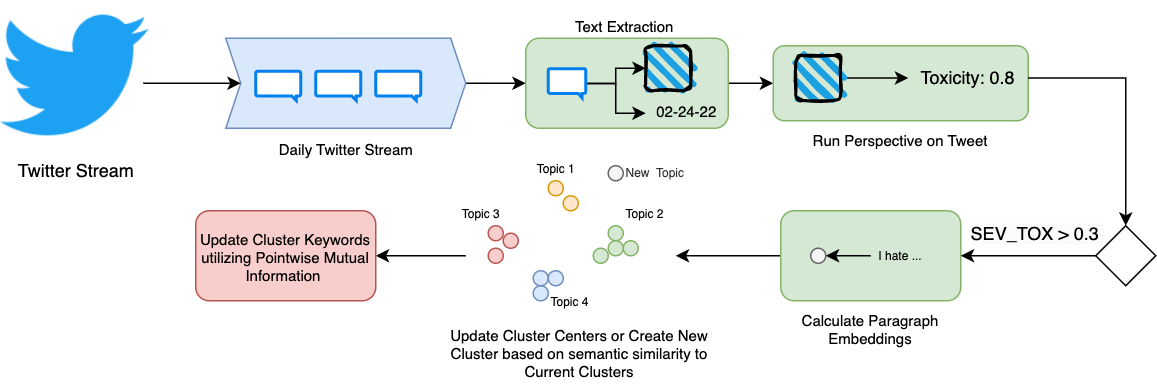

The diagram above was exported from draw.io. Its source (the exported page's mxGraphModel, read from the mxfile embedded in the PNG):
<mxGraphModel dx="1804" dy="592" grid="1" gridSize="10" guides="1" tooltips="1" connect="1" arrows="1" fold="1" page="1" pageScale="1" pageWidth="850" pageHeight="1100" math="0" shadow="0">
  <root>
    <mxCell id="0" />
    <mxCell id="1" parent="0" />
    <mxCell id="1zQRsQUHaZBgcDipYe_g-24" style="edgeStyle=orthogonalEdgeStyle;rounded=0;orthogonalLoop=1;jettySize=auto;html=1;exitX=1;exitY=0.5;exitDx=0;exitDy=0;exitPerimeter=0;entryX=0;entryY=0.5;entryDx=0;entryDy=0;" parent="1" source="1zQRsQUHaZBgcDipYe_g-4" target="1zQRsQUHaZBgcDipYe_g-6" edge="1">
      <mxGeometry relative="1" as="geometry" />
    </mxCell>
    <mxCell id="1zQRsQUHaZBgcDipYe_g-4" value="&lt;span style=&quot;font-size: 10px;&quot;&gt;Daily Twitter Stream&lt;/span&gt;" style="html=1;shadow=0;dashed=0;align=center;verticalAlign=top;shape=mxgraph.arrows2.arrow;dy=0;dx=10;notch=10;fillColor=#dae8fc;strokeColor=#6c8ebf;labelPosition=center;verticalLabelPosition=bottom;" parent="1" vertex="1">
      <mxGeometry x="90" y="140" width="160" height="60" as="geometry" />
    </mxCell>
    <mxCell id="Mw4jb7UlyAKtTMxBBm0M-20" style="edgeStyle=orthogonalEdgeStyle;rounded=0;orthogonalLoop=1;jettySize=auto;html=1;entryX=0;entryY=0.5;entryDx=0;entryDy=0;fontSize=8;" parent="1" source="1zQRsQUHaZBgcDipYe_g-6" target="1zQRsQUHaZBgcDipYe_g-41" edge="1">
      <mxGeometry relative="1" as="geometry" />
    </mxCell>
    <mxCell id="1zQRsQUHaZBgcDipYe_g-6" value="Text Extraction&amp;nbsp;" style="rounded=1;whiteSpace=wrap;html=1;fillColor=#d5e8d4;strokeColor=#82b366;fontSize=10;labelPosition=center;verticalLabelPosition=top;align=center;verticalAlign=bottom;" parent="1" vertex="1">
      <mxGeometry x="290" y="140" width="135" height="60" as="geometry" />
    </mxCell>
    <mxCell id="Mw4jb7UlyAKtTMxBBm0M-22" style="edgeStyle=orthogonalEdgeStyle;rounded=0;orthogonalLoop=1;jettySize=auto;html=1;fontSize=8;" parent="1" source="1zQRsQUHaZBgcDipYe_g-11" edge="1">
      <mxGeometry relative="1" as="geometry">
        <mxPoint x="390" y="285" as="targetPoint" />
      </mxGeometry>
    </mxCell>
    <mxCell id="1zQRsQUHaZBgcDipYe_g-11" value="Calculate Paragraph Embeddings" style="rounded=1;whiteSpace=wrap;html=1;fillColor=#d5e8d4;strokeColor=#82b366;fontSize=10;labelPosition=center;verticalLabelPosition=bottom;align=center;verticalAlign=top;" parent="1" vertex="1">
      <mxGeometry x="460" y="255" width="120" height="60" as="geometry" />
    </mxCell>
    <mxCell id="1zQRsQUHaZBgcDipYe_g-29" style="edgeStyle=orthogonalEdgeStyle;rounded=0;orthogonalLoop=1;jettySize=auto;html=1;entryX=1;entryY=0.5;entryDx=0;entryDy=0;" parent="1" target="1zQRsQUHaZBgcDipYe_g-23" edge="1">
      <mxGeometry relative="1" as="geometry">
        <mxPoint x="250" y="285" as="sourcePoint" />
        <Array as="points">
          <mxPoint x="198" y="285" />
        </Array>
      </mxGeometry>
    </mxCell>
    <mxCell id="1zQRsQUHaZBgcDipYe_g-23" value="Update Cluster Keywords utilizing Pointwise Mutual Information&amp;nbsp;" style="rounded=1;whiteSpace=wrap;html=1;fillColor=#f8cecc;strokeColor=#b85450;fontSize=10;" parent="1" vertex="1">
      <mxGeometry x="70" y="255" width="120" height="60" as="geometry" />
    </mxCell>
    <mxCell id="Mw4jb7UlyAKtTMxBBm0M-26" style="edgeStyle=orthogonalEdgeStyle;rounded=0;orthogonalLoop=1;jettySize=auto;html=1;entryX=0;entryY=0.5;entryDx=10;entryDy=0;entryPerimeter=0;fontSize=8;" parent="1" target="1zQRsQUHaZBgcDipYe_g-4" edge="1">
      <mxGeometry relative="1" as="geometry">
        <mxPoint x="35" y="170" as="sourcePoint" />
      </mxGeometry>
    </mxCell>
    <mxCell id="1zQRsQUHaZBgcDipYe_g-41" value="Run Perspective on Tweet" style="rounded=1;whiteSpace=wrap;html=1;fillColor=#d5e8d4;strokeColor=#82b366;fontSize=10;labelPosition=center;verticalLabelPosition=bottom;align=center;verticalAlign=top;" parent="1" vertex="1">
      <mxGeometry x="455" y="145" width="170" height="50" as="geometry" />
    </mxCell>
    <mxCell id="4ENbzX8qzb0Xeg0ww3VB-1" value="&lt;font style=&quot;font-size: 8px;&quot;&gt;Topic 1&lt;/font&gt;" style="ellipse;html=1;aspect=fixed;labelPosition=center;verticalLabelPosition=top;align=center;verticalAlign=bottom;fontSize=4;fillColor=#ffe6cc;strokeColor=#d79b00;" parent="1" vertex="1">
      <mxGeometry x="305" y="235" width="10" height="10" as="geometry" />
    </mxCell>
    <mxCell id="4ENbzX8qzb0Xeg0ww3VB-2" value="&lt;font style=&quot;font-size: 8px;&quot;&gt;Topic 3&lt;/font&gt;" style="ellipse;html=1;aspect=fixed;fontSize=8;labelPosition=left;verticalLabelPosition=top;align=center;verticalAlign=bottom;fillColor=#f8cecc;strokeColor=#b85450;" parent="1" vertex="1">
      <mxGeometry x="265" y="265" width="10" height="10" as="geometry" />
    </mxCell>
    <mxCell id="4ENbzX8qzb0Xeg0ww3VB-20" style="edgeStyle=orthogonalEdgeStyle;rounded=0;orthogonalLoop=1;jettySize=auto;html=1;exitX=1;exitY=0.5;exitDx=0;exitDy=0;" parent="1" source="4ENbzX8qzb0Xeg0ww3VB-3" edge="1">
      <mxGeometry relative="1" as="geometry">
        <mxPoint x="355.0506329113924" y="270.126582278481" as="targetPoint" />
      </mxGeometry>
    </mxCell>
    <mxCell id="4ENbzX8qzb0Xeg0ww3VB-3" value="Topic 2" style="ellipse;html=1;aspect=fixed;fontSize=8;labelPosition=right;verticalLabelPosition=top;align=left;verticalAlign=bottom;fillColor=#d5e8d4;strokeColor=#82b366;" parent="1" vertex="1">
      <mxGeometry x="345" y="265" width="10" height="10" as="geometry" />
    </mxCell>
    <mxCell id="4ENbzX8qzb0Xeg0ww3VB-33" value="&lt;div style=&quot;text-align: center;&quot;&gt;&lt;font color=&quot;#000000&quot;&gt;&lt;span style=&quot;font-size: 10px; background-color: rgb(255, 255, 255);&quot;&gt;Update Cluster Centers or Create New Cluster based on semantic similarity to Current Clusters&lt;/span&gt;&lt;/font&gt;&lt;/div&gt;" style="text;whiteSpace=wrap;html=1;fontSize=4;fontFamily=Helvetica;fontColor=#FF0000;" parent="1" vertex="1">
      <mxGeometry x="230" y="325" width="190" height="50" as="geometry" />
    </mxCell>
    <mxCell id="Mw4jb7UlyAKtTMxBBm0M-7" value="" style="ellipse;html=1;aspect=fixed;fontSize=4;labelPosition=right;verticalLabelPosition=top;align=left;verticalAlign=bottom;fillColor=#d5e8d4;strokeColor=#82b366;" parent="1" vertex="1">
      <mxGeometry x="355" y="275" width="10" height="10" as="geometry" />
    </mxCell>
    <mxCell id="Mw4jb7UlyAKtTMxBBm0M-8" value="" style="ellipse;html=1;aspect=fixed;fontSize=4;labelPosition=right;verticalLabelPosition=top;align=left;verticalAlign=bottom;fillColor=#d5e8d4;strokeColor=#82b366;" parent="1" vertex="1">
      <mxGeometry x="335" y="280" width="10" height="10" as="geometry" />
    </mxCell>
    <mxCell id="Mw4jb7UlyAKtTMxBBm0M-9" value="" style="ellipse;html=1;aspect=fixed;fontSize=4;labelPosition=right;verticalLabelPosition=top;align=left;verticalAlign=bottom;fillColor=#f8cecc;strokeColor=#b85450;" parent="1" vertex="1">
      <mxGeometry x="265" y="280" width="10" height="10" as="geometry" />
    </mxCell>
    <mxCell id="Mw4jb7UlyAKtTMxBBm0M-10" value="" style="ellipse;html=1;aspect=fixed;fontSize=4;labelPosition=right;verticalLabelPosition=top;align=left;verticalAlign=bottom;fillColor=#f8cecc;strokeColor=#b85450;" parent="1" vertex="1">
      <mxGeometry x="275" y="270" width="10" height="10" as="geometry" />
    </mxCell>
    <mxCell id="Mw4jb7UlyAKtTMxBBm0M-11" value="" style="ellipse;html=1;aspect=fixed;fontSize=4;labelPosition=right;verticalLabelPosition=top;align=left;verticalAlign=bottom;fillColor=#ffe6cc;strokeColor=#d79b00;" parent="1" vertex="1">
      <mxGeometry x="315" y="245" width="10" height="10" as="geometry" />
    </mxCell>
    <mxCell id="Mw4jb7UlyAKtTMxBBm0M-12" value="" style="ellipse;html=1;aspect=fixed;fontSize=4;labelPosition=right;verticalLabelPosition=top;align=left;verticalAlign=bottom;fillColor=#dae8fc;strokeColor=#6c8ebf;" parent="1" vertex="1">
      <mxGeometry x="295" y="305" width="10" height="10" as="geometry" />
    </mxCell>
    <mxCell id="Mw4jb7UlyAKtTMxBBm0M-13" value="Topic 4" style="ellipse;html=1;aspect=fixed;fontSize=8;labelPosition=right;verticalLabelPosition=bottom;align=left;verticalAlign=top;fillColor=#dae8fc;strokeColor=#6c8ebf;" parent="1" vertex="1">
      <mxGeometry x="295" y="295" width="10" height="10" as="geometry" />
    </mxCell>
    <mxCell id="Mw4jb7UlyAKtTMxBBm0M-14" value="" style="ellipse;html=1;aspect=fixed;fontSize=4;labelPosition=right;verticalLabelPosition=top;align=left;verticalAlign=bottom;fillColor=#d5e8d4;strokeColor=#82b366;" parent="1" vertex="1">
      <mxGeometry x="345" y="275" width="10" height="10" as="geometry" />
    </mxCell>
    <mxCell id="Mw4jb7UlyAKtTMxBBm0M-17" value="" style="ellipse;html=1;aspect=fixed;fontSize=4;labelPosition=right;verticalLabelPosition=top;align=left;verticalAlign=bottom;fillColor=#dae8fc;strokeColor=#6c8ebf;" parent="1" vertex="1">
      <mxGeometry x="305" y="295" width="10" height="10" as="geometry" />
    </mxCell>
    <mxCell id="Mw4jb7UlyAKtTMxBBm0M-18" value="New&amp;nbsp; Topic" style="ellipse;html=1;aspect=fixed;fontSize=8;labelPosition=right;verticalLabelPosition=middle;align=left;verticalAlign=middle;fillColor=#f5f5f5;strokeColor=#666666;fontColor=#333333;" parent="1" vertex="1">
      <mxGeometry x="345" y="225" width="10" height="10" as="geometry" />
    </mxCell>
    <mxCell id="9zwZfvHgzk5mKHnvSL-q-9" value="&lt;div style=&quot;&quot;&gt;&lt;span style=&quot;background-color: initial; font-size: 10px;&quot;&gt;02-24-22&lt;/span&gt;&lt;/div&gt;" style="text;whiteSpace=wrap;html=1;align=center;" parent="1" vertex="1">
      <mxGeometry x="370" y="175" width="55" height="30" as="geometry" />
    </mxCell>
    <mxCell id="9zwZfvHgzk5mKHnvSL-q-13" style="edgeStyle=orthogonalEdgeStyle;rounded=0;orthogonalLoop=1;jettySize=auto;html=1;exitX=0.5;exitY=1;exitDx=0;exitDy=0;" parent="1" edge="1">
      <mxGeometry relative="1" as="geometry">
        <mxPoint x="397.5" y="170" as="sourcePoint" />
        <mxPoint x="397.5" y="170" as="targetPoint" />
      </mxGeometry>
    </mxCell>
    <mxCell id="9zwZfvHgzk5mKHnvSL-q-14" style="edgeStyle=orthogonalEdgeStyle;rounded=0;orthogonalLoop=1;jettySize=auto;html=1;exitX=0.5;exitY=1;exitDx=0;exitDy=0;" parent="1" edge="1">
      <mxGeometry relative="1" as="geometry">
        <mxPoint x="397.5" y="170" as="sourcePoint" />
        <mxPoint x="397.5" y="170" as="targetPoint" />
      </mxGeometry>
    </mxCell>
    <mxCell id="9zwZfvHgzk5mKHnvSL-q-28" style="edgeStyle=orthogonalEdgeStyle;rounded=0;orthogonalLoop=1;jettySize=auto;html=1;fontSize=8;" parent="1" source="9zwZfvHgzk5mKHnvSL-q-21" target="9zwZfvHgzk5mKHnvSL-q-25" edge="1">
      <mxGeometry relative="1" as="geometry" />
    </mxCell>
    <mxCell id="9zwZfvHgzk5mKHnvSL-q-21" value="" style="rounded=1;whiteSpace=wrap;html=1;strokeWidth=2;fillWeight=4;hachureGap=8;hachureAngle=45;fillColor=#1ba1e2;sketch=1;" parent="1" vertex="1">
      <mxGeometry x="470" y="151.5" width="30" height="30" as="geometry" />
    </mxCell>
    <mxCell id="a0lp6TPb4KRi16Us5ToI-22" style="edgeStyle=orthogonalEdgeStyle;rounded=0;orthogonalLoop=1;jettySize=auto;html=1;exitX=1;exitY=0.5;exitDx=0;exitDy=0;fontSize=12;entryX=0.5;entryY=0;entryDx=0;entryDy=0;" parent="1" source="9zwZfvHgzk5mKHnvSL-q-25" target="a0lp6TPb4KRi16Us5ToI-17" edge="1">
      <mxGeometry relative="1" as="geometry">
        <mxPoint x="690" y="210" as="targetPoint" />
      </mxGeometry>
    </mxCell>
    <mxCell id="9zwZfvHgzk5mKHnvSL-q-25" value="&lt;font style=&quot;font-size: 12px;&quot;&gt;Toxicity: 0.8&lt;/font&gt;" style="text;html=1;strokeColor=none;fillColor=none;align=center;verticalAlign=middle;whiteSpace=wrap;rounded=0;fontSize=8;" parent="1" vertex="1">
      <mxGeometry x="545" y="146.5" width="80" height="40" as="geometry" />
    </mxCell>
    <mxCell id="9zwZfvHgzk5mKHnvSL-q-30" value="I hate ..." style="text;html=1;strokeColor=none;fillColor=none;align=center;verticalAlign=middle;whiteSpace=wrap;rounded=0;fontSize=8;" parent="1" vertex="1">
      <mxGeometry x="520" y="270" width="40" height="30" as="geometry" />
    </mxCell>
    <mxCell id="9zwZfvHgzk5mKHnvSL-q-31" value="" style="endArrow=classic;html=1;rounded=0;fontSize=8;exitX=0;exitY=0.5;exitDx=0;exitDy=0;entryX=1;entryY=0.5;entryDx=0;entryDy=0;" parent="1" source="9zwZfvHgzk5mKHnvSL-q-30" target="8-fjLH9kdyIyu6aqb8Ow-1" edge="1">
      <mxGeometry width="50" height="50" relative="1" as="geometry">
        <mxPoint x="480" y="275" as="sourcePoint" />
        <mxPoint x="504.8522434594006" y="285" as="targetPoint" />
      </mxGeometry>
    </mxCell>
    <mxCell id="8-fjLH9kdyIyu6aqb8Ow-1" value="" style="ellipse;html=1;aspect=fixed;fontSize=8;labelPosition=right;verticalLabelPosition=middle;align=left;verticalAlign=middle;fillColor=#f5f5f5;strokeColor=#666666;fontColor=#333333;" parent="1" vertex="1">
      <mxGeometry x="480" y="280" width="10" height="10" as="geometry" />
    </mxCell>
    <mxCell id="8-fjLH9kdyIyu6aqb8Ow-16" value="" style="rounded=1;whiteSpace=wrap;html=1;strokeWidth=2;fillWeight=4;hachureGap=8;hachureAngle=45;fillColor=#1ba1e2;sketch=1;" parent="1" vertex="1">
      <mxGeometry x="370" y="145" width="30" height="30" as="geometry" />
    </mxCell>
    <mxCell id="a0lp6TPb4KRi16Us5ToI-1" value="Twitter Stream" style="shape=image;html=1;verticalAlign=top;verticalLabelPosition=bottom;labelBackgroundColor=#ffffff;imageAspect=0;aspect=fixed;image=https://cdn2.iconfinder.com/data/icons/social-media-2285/512/1_Twitter_colored_svg-128.png" parent="1" vertex="1">
      <mxGeometry x="-60" y="115.5" width="99" height="99" as="geometry" />
    </mxCell>
    <mxCell id="a0lp6TPb4KRi16Us5ToI-2" value="" style="html=1;verticalLabelPosition=bottom;align=center;labelBackgroundColor=#ffffff;verticalAlign=top;strokeWidth=2;strokeColor=#0080F0;shadow=0;dashed=0;shape=mxgraph.ios7.icons.message;" parent="1" vertex="1">
      <mxGeometry x="110" y="162" width="30" height="19.5" as="geometry" />
    </mxCell>
    <mxCell id="a0lp6TPb4KRi16Us5ToI-3" value="" style="html=1;verticalLabelPosition=bottom;align=center;labelBackgroundColor=#ffffff;verticalAlign=top;strokeWidth=2;strokeColor=#0080F0;shadow=0;dashed=0;shape=mxgraph.ios7.icons.message;" parent="1" vertex="1">
      <mxGeometry x="150" y="162" width="30" height="19.5" as="geometry" />
    </mxCell>
    <mxCell id="a0lp6TPb4KRi16Us5ToI-4" value="" style="html=1;verticalLabelPosition=bottom;align=center;labelBackgroundColor=#ffffff;verticalAlign=top;strokeWidth=2;strokeColor=#0080F0;shadow=0;dashed=0;shape=mxgraph.ios7.icons.message;" parent="1" vertex="1">
      <mxGeometry x="190" y="162" width="30" height="19.5" as="geometry" />
    </mxCell>
    <mxCell id="a0lp6TPb4KRi16Us5ToI-11" value="" style="edgeStyle=orthogonalEdgeStyle;rounded=0;orthogonalLoop=1;jettySize=auto;html=1;" parent="1" source="a0lp6TPb4KRi16Us5ToI-10" target="8-fjLH9kdyIyu6aqb8Ow-16" edge="1">
      <mxGeometry relative="1" as="geometry" />
    </mxCell>
    <mxCell id="a0lp6TPb4KRi16Us5ToI-12" style="edgeStyle=orthogonalEdgeStyle;rounded=0;orthogonalLoop=1;jettySize=auto;html=1;" parent="1" source="a0lp6TPb4KRi16Us5ToI-10" target="9zwZfvHgzk5mKHnvSL-q-9" edge="1">
      <mxGeometry relative="1" as="geometry" />
    </mxCell>
    <mxCell id="a0lp6TPb4KRi16Us5ToI-10" value="" style="html=1;verticalLabelPosition=bottom;align=center;labelBackgroundColor=#ffffff;verticalAlign=top;strokeWidth=2;strokeColor=#0080F0;shadow=0;dashed=0;shape=mxgraph.ios7.icons.message;" parent="1" vertex="1">
      <mxGeometry x="305" y="160.25" width="25" height="19.5" as="geometry" />
    </mxCell>
    <mxCell id="a0lp6TPb4KRi16Us5ToI-23" style="edgeStyle=orthogonalEdgeStyle;rounded=0;orthogonalLoop=1;jettySize=auto;html=1;entryX=1;entryY=0.5;entryDx=0;entryDy=0;fontSize=12;" parent="1" source="a0lp6TPb4KRi16Us5ToI-17" target="1zQRsQUHaZBgcDipYe_g-11" edge="1">
      <mxGeometry relative="1" as="geometry" />
    </mxCell>
    <mxCell id="a0lp6TPb4KRi16Us5ToI-25" value="&lt;span style=&quot;background-color: rgb(251, 251, 251);&quot;&gt;SEV_TOX &amp;gt; 0.3&amp;nbsp;&lt;/span&gt;" style="edgeLabel;html=1;align=center;verticalAlign=middle;resizable=0;points=[];fontSize=12;" parent="a0lp6TPb4KRi16Us5ToI-23" connectable="0" vertex="1">
      <mxGeometry x="0.0889" y="-3" relative="1" as="geometry">
        <mxPoint x="9" y="-12" as="offset" />
      </mxGeometry>
    </mxCell>
    <mxCell id="a0lp6TPb4KRi16Us5ToI-17" value="" style="shape=rhombus;html=1;verticalLabelPosition=bottom;verticalAlignment=top;fontSize=12;" parent="1" vertex="1">
      <mxGeometry x="670" y="265" width="40" height="40" as="geometry" />
    </mxCell>
  </root>
</mxGraphModel>